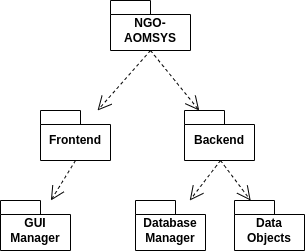

The diagram above was exported from draw.io. Its source (the exported page's mxGraphModel, read from the mxfile embedded in the PNG):
<mxGraphModel dx="825" dy="505" grid="1" gridSize="10" guides="1" tooltips="1" connect="1" arrows="1" fold="1" page="1" pageScale="1" pageWidth="827" pageHeight="1169" math="0" shadow="0">
  <root>
    <mxCell id="0" />
    <mxCell id="1" parent="0" />
    <mxCell id="5Um_6RScowWeBCtvnqrI-1" value="NGO-AOMSYS" style="shape=folder;fontStyle=1;spacingTop=10;tabWidth=40;tabHeight=14;tabPosition=left;html=1;whiteSpace=wrap;" vertex="1" parent="1">
      <mxGeometry x="270" y="70" width="80" height="50" as="geometry" />
    </mxCell>
    <mxCell id="5Um_6RScowWeBCtvnqrI-2" value="&lt;div&gt;&lt;br&gt;&lt;/div&gt;" style="endArrow=open;endSize=12;dashed=1;html=1;rounded=0;exitX=0.5;exitY=1;exitDx=0;exitDy=0;exitPerimeter=0;" edge="1" parent="1" source="5Um_6RScowWeBCtvnqrI-1" target="5Um_6RScowWeBCtvnqrI-3">
      <mxGeometry width="160" relative="1" as="geometry">
        <mxPoint x="250" y="250" as="sourcePoint" />
        <mxPoint x="240" y="170" as="targetPoint" />
      </mxGeometry>
    </mxCell>
    <mxCell id="5Um_6RScowWeBCtvnqrI-3" value="Frontend" style="shape=folder;fontStyle=1;spacingTop=10;tabWidth=40;tabHeight=14;tabPosition=left;html=1;whiteSpace=wrap;" vertex="1" parent="1">
      <mxGeometry x="200" y="180" width="70" height="50" as="geometry" />
    </mxCell>
    <mxCell id="5Um_6RScowWeBCtvnqrI-4" value="&lt;div&gt;&lt;br&gt;&lt;/div&gt;" style="endArrow=open;endSize=12;dashed=1;html=1;rounded=0;exitX=0.5;exitY=1;exitDx=0;exitDy=0;exitPerimeter=0;" edge="1" parent="1" source="5Um_6RScowWeBCtvnqrI-1" target="5Um_6RScowWeBCtvnqrI-5">
      <mxGeometry width="160" relative="1" as="geometry">
        <mxPoint x="320" y="120" as="sourcePoint" />
        <mxPoint x="380" y="180" as="targetPoint" />
      </mxGeometry>
    </mxCell>
    <mxCell id="5Um_6RScowWeBCtvnqrI-5" value="Backend" style="shape=folder;fontStyle=1;spacingTop=10;tabWidth=40;tabHeight=14;tabPosition=left;html=1;whiteSpace=wrap;" vertex="1" parent="1">
      <mxGeometry x="344" y="180" width="70" height="50" as="geometry" />
    </mxCell>
    <mxCell id="5Um_6RScowWeBCtvnqrI-6" value="&lt;div&gt;&lt;br&gt;&lt;/div&gt;" style="endArrow=open;endSize=12;dashed=1;html=1;rounded=0;exitX=0.5;exitY=1;exitDx=0;exitDy=0;exitPerimeter=0;" edge="1" parent="1" source="5Um_6RScowWeBCtvnqrI-3" target="5Um_6RScowWeBCtvnqrI-8">
      <mxGeometry width="160" relative="1" as="geometry">
        <mxPoint x="245" y="230" as="sourcePoint" />
        <mxPoint x="190" y="300" as="targetPoint" />
      </mxGeometry>
    </mxCell>
    <mxCell id="5Um_6RScowWeBCtvnqrI-8" value="GUI Manager" style="shape=folder;fontStyle=1;spacingTop=10;tabWidth=40;tabHeight=14;tabPosition=left;html=1;whiteSpace=wrap;" vertex="1" parent="1">
      <mxGeometry x="160" y="270" width="70" height="50" as="geometry" />
    </mxCell>
    <mxCell id="5Um_6RScowWeBCtvnqrI-9" value="&lt;div&gt;&lt;br&gt;&lt;/div&gt;" style="endArrow=open;endSize=12;dashed=1;html=1;rounded=0;exitX=0.5;exitY=1;exitDx=0;exitDy=0;exitPerimeter=0;" edge="1" parent="1" target="5Um_6RScowWeBCtvnqrI-10">
      <mxGeometry width="160" relative="1" as="geometry">
        <mxPoint x="380" y="230" as="sourcePoint" />
        <mxPoint x="330" y="290" as="targetPoint" />
      </mxGeometry>
    </mxCell>
    <mxCell id="5Um_6RScowWeBCtvnqrI-10" value="Database Manager" style="shape=folder;fontStyle=1;spacingTop=10;tabWidth=40;tabHeight=14;tabPosition=left;html=1;whiteSpace=wrap;" vertex="1" parent="1">
      <mxGeometry x="295" y="270" width="70" height="50" as="geometry" />
    </mxCell>
    <mxCell id="5Um_6RScowWeBCtvnqrI-11" value="&lt;div&gt;&lt;br&gt;&lt;/div&gt;" style="endArrow=open;endSize=12;dashed=1;html=1;rounded=0;exitX=0.5;exitY=1;exitDx=0;exitDy=0;exitPerimeter=0;" edge="1" parent="1" target="5Um_6RScowWeBCtvnqrI-12">
      <mxGeometry width="160" relative="1" as="geometry">
        <mxPoint x="380" y="230" as="sourcePoint" />
        <mxPoint x="429" y="290" as="targetPoint" />
      </mxGeometry>
    </mxCell>
    <mxCell id="5Um_6RScowWeBCtvnqrI-12" value="Data Objects" style="shape=folder;fontStyle=1;spacingTop=10;tabWidth=40;tabHeight=14;tabPosition=left;html=1;whiteSpace=wrap;" vertex="1" parent="1">
      <mxGeometry x="394" y="270" width="70" height="50" as="geometry" />
    </mxCell>
  </root>
</mxGraphModel>